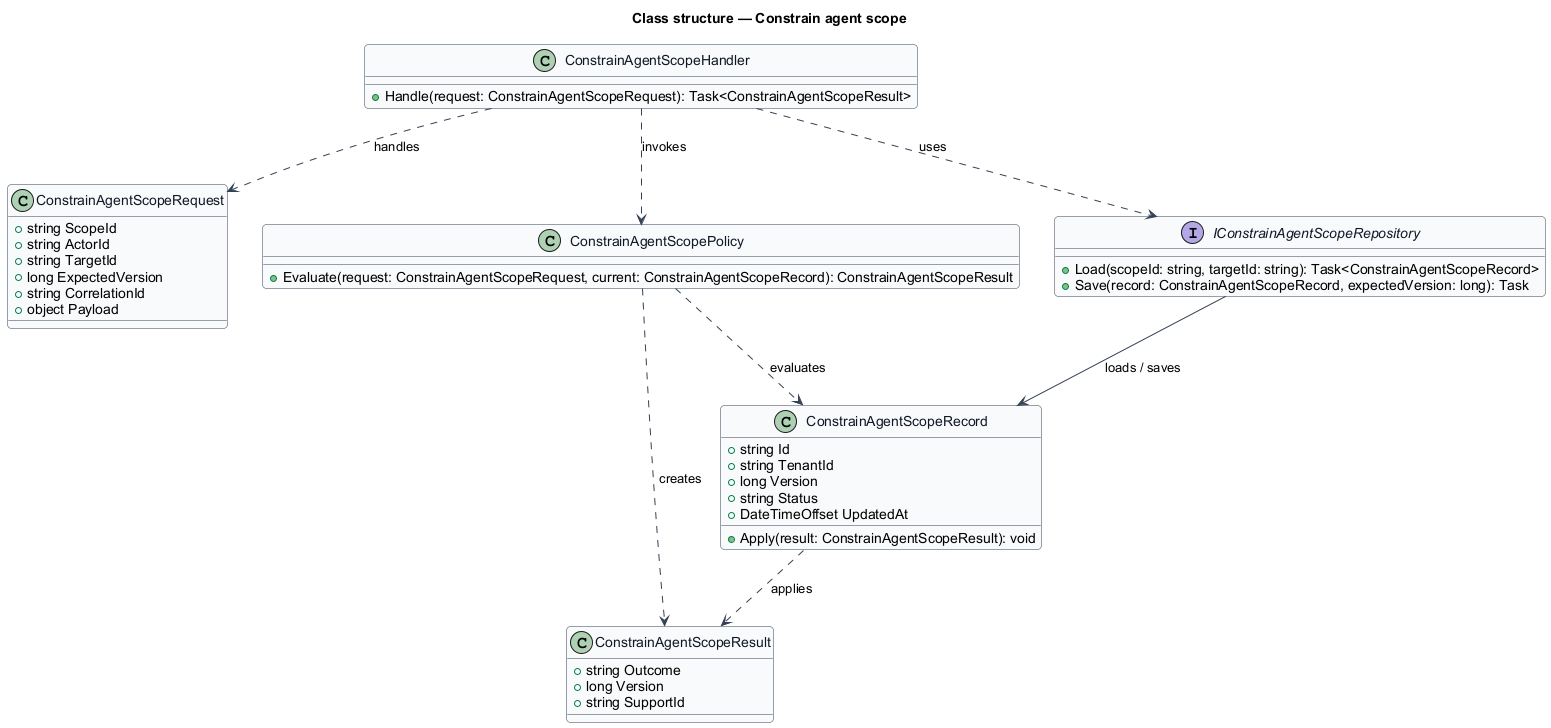

The diagram above was rendered by PlantUML. Its source (embedded in the PNG):
@startuml
skinparam backgroundColor #FFFFFF
skinparam shadowing false
skinparam roundcorner 8
skinparam defaultFontName Arial
skinparam ArrowColor #344054
skinparam class {
  BorderColor #344054
  FontColor #101828
  BackgroundColor #F9FAFB
}
title Class structure — Constrain agent scope

class ConstrainAgentScopeRequest {
  +string ScopeId
  +string ActorId
  +string TargetId
  +long ExpectedVersion
  +string CorrelationId
  +object Payload
}

class ConstrainAgentScopeResult {
  +string Outcome
  +long Version
  +string SupportId
}

class ConstrainAgentScopeRecord {
  +string Id
  +string TenantId
  +long Version
  +string Status
  +DateTimeOffset UpdatedAt
  +Apply(result: ConstrainAgentScopeResult): void
}

class ConstrainAgentScopePolicy {
  +Evaluate(request: ConstrainAgentScopeRequest, current: ConstrainAgentScopeRecord): ConstrainAgentScopeResult
}

interface IConstrainAgentScopeRepository {
  +Load(scopeId: string, targetId: string): Task<ConstrainAgentScopeRecord>
  +Save(record: ConstrainAgentScopeRecord, expectedVersion: long): Task
}

class ConstrainAgentScopeHandler {
  +Handle(request: ConstrainAgentScopeRequest): Task<ConstrainAgentScopeResult>
}

ConstrainAgentScopeHandler ..> ConstrainAgentScopeRequest : handles
ConstrainAgentScopeHandler ..> ConstrainAgentScopePolicy : invokes
ConstrainAgentScopeHandler ..> IConstrainAgentScopeRepository : uses
IConstrainAgentScopeRepository --> ConstrainAgentScopeRecord : loads / saves
ConstrainAgentScopePolicy ..> ConstrainAgentScopeRecord : evaluates
ConstrainAgentScopePolicy ..> ConstrainAgentScopeResult : creates
ConstrainAgentScopeRecord ..> ConstrainAgentScopeResult : applies
@enduml